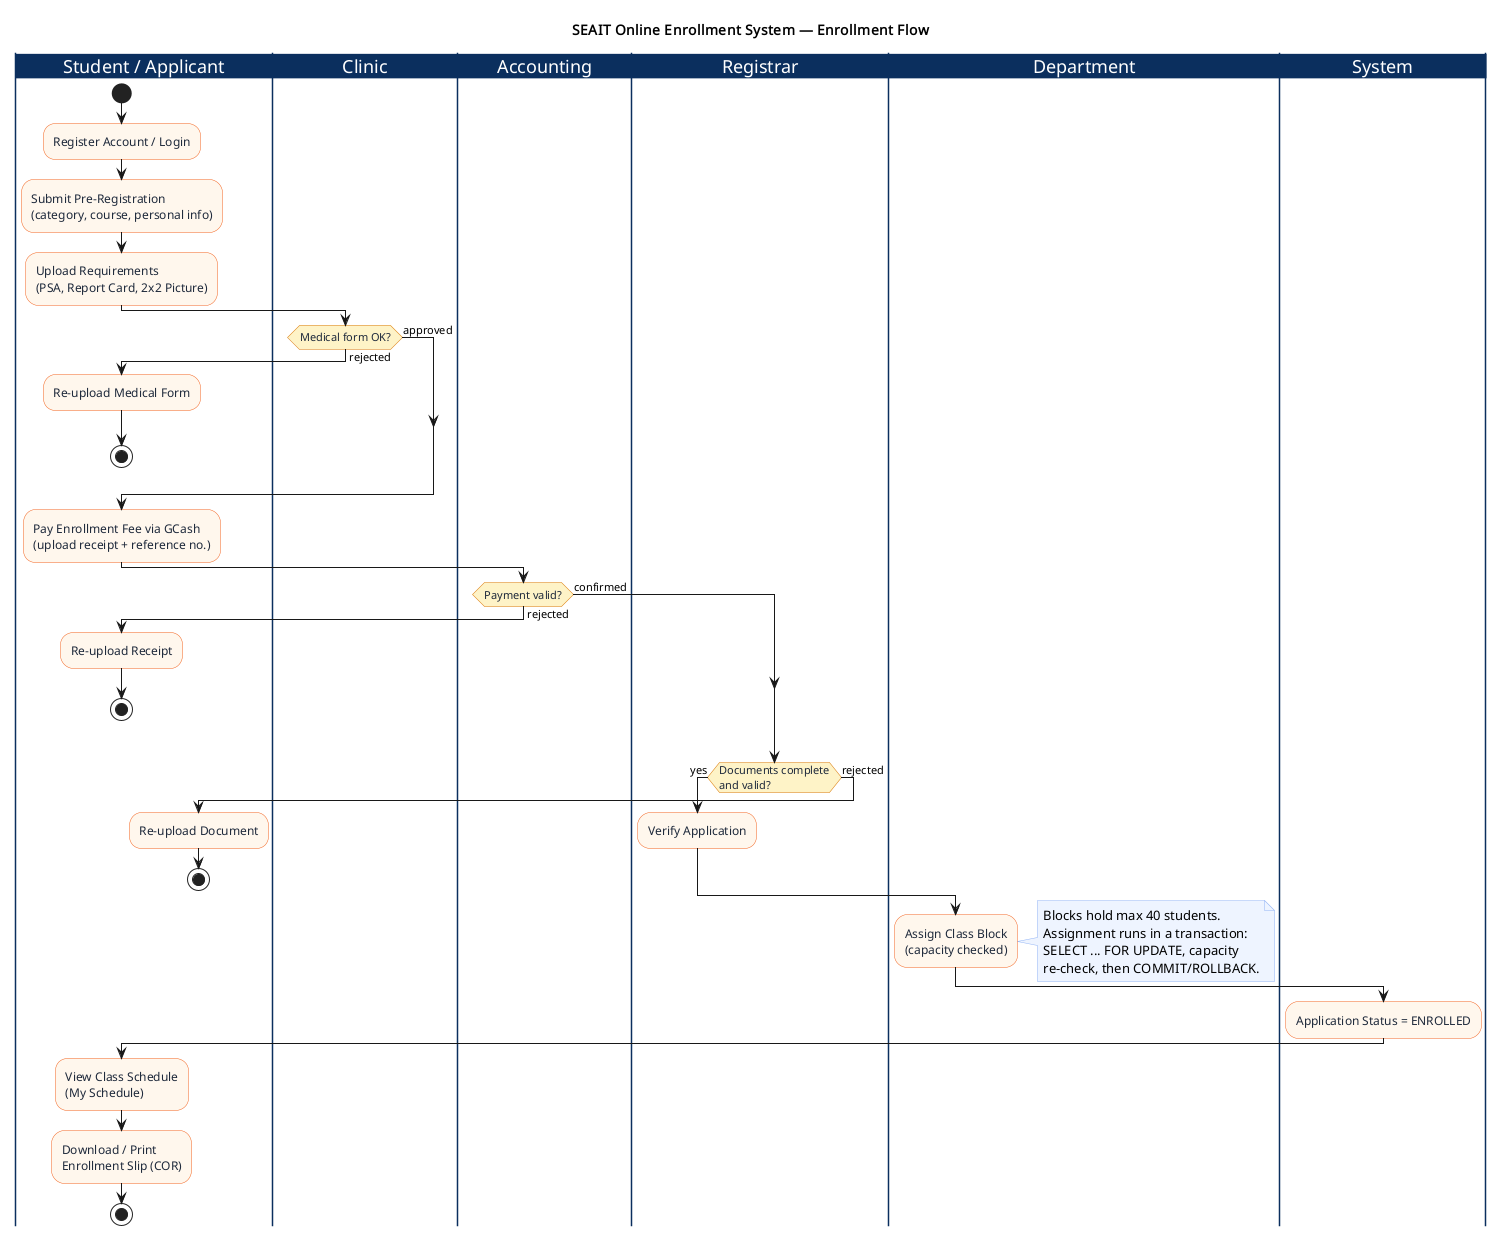

The diagram above was rendered by PlantUML. Its source (embedded in the PNG):
@startuml
!pragma layout smetana
title SEAIT Online Enrollment System — Enrollment Flow

skinparam activity {
    BackgroundColor #FFF7ED
    BorderColor #F26522
    FontColor #1e293b
    DiamondBackgroundColor #FEF3C7
    DiamondBorderColor #d97706
}
skinparam swimlane {
    BorderColor #0b2f5e
    TitleBackgroundColor #0b2f5e
    TitleFontColor white
}
skinparam note {
    BackgroundColor #EEF4FF
    BorderColor #93b4f5
}

|Student / Applicant|
start
:Register Account / Login;
:Submit Pre-Registration\n(category, course, personal info);
:Upload Requirements\n(PSA, Report Card, 2x2 Picture);
|Clinic|
if (Medical form OK?) then (approved)
else (rejected)
    |Student / Applicant|
    :Re-upload Medical Form;
    stop
endif
|Student / Applicant|
:Pay Enrollment Fee via GCash\n(upload receipt + reference no.);
|Accounting|
if (Payment valid?) then (confirmed)
else (rejected)
    |Student / Applicant|
    :Re-upload Receipt;
    stop
endif
|Registrar|
if (Documents complete\nand valid?) then (yes)
    :Verify Application;
else (rejected)
    |Student / Applicant|
    :Re-upload Document;
    stop
endif
|Department|
:Assign Class Block\n(capacity checked);
note right
    Blocks hold max 40 students.
    Assignment runs in a transaction:
    SELECT ... FOR UPDATE, capacity
    re-check, then COMMIT/ROLLBACK.
end note
|System|
:Application Status = ENROLLED;
|Student / Applicant|
:View Class Schedule\n(My Schedule);
:Download / Print\nEnrollment Slip (COR);
stop

@enduml